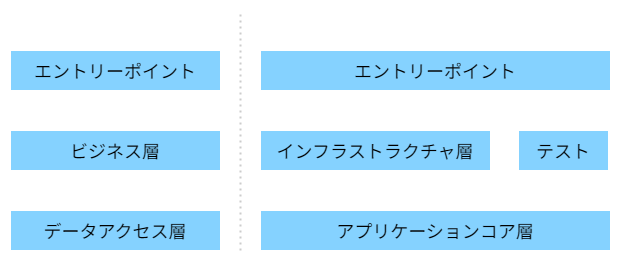

The diagram above was exported from draw.io. Its source (the exported page's mxGraphModel, read from the mxfile embedded in the PNG):
<mxGraphModel dx="528" dy="426" grid="1" gridSize="10" guides="1" tooltips="1" connect="1" arrows="1" fold="1" page="1" pageScale="1" pageWidth="1169" pageHeight="827" math="0" shadow="0">
  <root>
    <mxCell id="0" />
    <mxCell id="1" parent="0" />
    <mxCell id="2" value="" style="rounded=0;whiteSpace=wrap;html=1;fillColor=none;strokeColor=none;" parent="1" vertex="1">
      <mxGeometry x="40" y="40" width="620" height="260" as="geometry" />
    </mxCell>
    <mxCell id="3" value="データアクセス層" style="rounded=0;whiteSpace=wrap;html=1;fillColor=#85D2FF;strokeColor=#FFFFFF;fontColor=#000000;fontFamily=Noto Sans JP;fontSource=https%3A%2F%2Ffonts.googleapis.com%2Fcss%3Ffamily%3DNoto%2BSans%2BJP;fontSize=18;" parent="1" vertex="1">
      <mxGeometry x="50" y="250" width="210" height="40" as="geometry" />
    </mxCell>
    <mxCell id="8" style="edgeStyle=none;html=1;exitX=0.5;exitY=1;exitDx=0;exitDy=0;entryX=0.5;entryY=0;entryDx=0;entryDy=0;fontFamily=Noto Sans JP;fontSource=https%3A%2F%2Ffonts.googleapis.com%2Fcss%3Ffamily%3DNoto%2BSans%2BJP;fontSize=18;fontColor=#000000;endArrow=open;endFill=0;strokeColor=#FFFFFF;" parent="1" source="4" target="3" edge="1">
      <mxGeometry relative="1" as="geometry" />
    </mxCell>
    <mxCell id="4" value="ビジネス層" style="rounded=0;whiteSpace=wrap;html=1;fillColor=#85D2FF;strokeColor=#FFFFFF;fontColor=#000000;fontFamily=Noto Sans JP;fontSource=https%3A%2F%2Ffonts.googleapis.com%2Fcss%3Ffamily%3DNoto%2BSans%2BJP;fontSize=18;" parent="1" vertex="1">
      <mxGeometry x="50" y="170" width="210" height="40" as="geometry" />
    </mxCell>
    <mxCell id="7" style="edgeStyle=none;html=1;exitX=0.5;exitY=1;exitDx=0;exitDy=0;fontFamily=Noto Sans JP;fontSource=https%3A%2F%2Ffonts.googleapis.com%2Fcss%3Ffamily%3DNoto%2BSans%2BJP;fontSize=18;fontColor=#000000;strokeColor=#FFFFFF;endArrow=open;endFill=0;" parent="1" source="5" target="4" edge="1">
      <mxGeometry relative="1" as="geometry" />
    </mxCell>
    <mxCell id="5" value="エントリーポイント" style="rounded=0;whiteSpace=wrap;html=1;fillColor=#85D2FF;strokeColor=#FFFFFF;fontColor=#000000;fontFamily=Noto Sans JP;fontSource=https%3A%2F%2Ffonts.googleapis.com%2Fcss%3Ffamily%3DNoto%2BSans%2BJP;fontSize=18;" parent="1" vertex="1">
      <mxGeometry x="50" y="90" width="210" height="40" as="geometry" />
    </mxCell>
    <mxCell id="9" value="エントリーポイント" style="rounded=0;whiteSpace=wrap;html=1;fillColor=#85D2FF;strokeColor=#FFFFFF;fontColor=#000000;fontFamily=Noto Sans JP;fontSource=https%3A%2F%2Ffonts.googleapis.com%2Fcss%3Ffamily%3DNoto%2BSans%2BJP;fontSize=18;" parent="1" vertex="1">
      <mxGeometry x="300" y="90" width="350" height="40" as="geometry" />
    </mxCell>
    <mxCell id="18" style="edgeStyle=none;html=1;entryX=0.329;entryY=-0.013;entryDx=0;entryDy=0;fontFamily=Noto Sans JP;fontSource=https%3A%2F%2Ffonts.googleapis.com%2Fcss%3Ffamily%3DNoto%2BSans%2BJP;fontSize=18;fontColor=#000000;endArrow=open;endFill=0;strokeColor=#FFFFFF;entryPerimeter=0;exitX=0.5;exitY=1;exitDx=0;exitDy=0;" parent="1" source="10" target="11" edge="1">
      <mxGeometry relative="1" as="geometry">
        <mxPoint x="370" y="250" as="targetPoint" />
      </mxGeometry>
    </mxCell>
    <mxCell id="10" value="インフラストラクチャ層" style="rounded=0;whiteSpace=wrap;html=1;fillColor=#85D2FF;strokeColor=#FFFFFF;fontColor=#000000;fontFamily=Noto Sans JP;fontSource=https%3A%2F%2Ffonts.googleapis.com%2Fcss%3Ffamily%3DNoto%2BSans%2BJP;fontSize=18;" parent="1" vertex="1">
      <mxGeometry x="300" y="170" width="230" height="40" as="geometry" />
    </mxCell>
    <mxCell id="11" value="アプリケーションコア層" style="rounded=0;whiteSpace=wrap;html=1;fillColor=#85D2FF;strokeColor=#FFFFFF;fontColor=#000000;fontFamily=Noto Sans JP;fontSource=https%3A%2F%2Ffonts.googleapis.com%2Fcss%3Ffamily%3DNoto%2BSans%2BJP;fontSize=18;" parent="1" vertex="1">
      <mxGeometry x="300" y="250" width="350" height="40" as="geometry" />
    </mxCell>
    <mxCell id="16" style="edgeStyle=none;html=1;entryX=0.865;entryY=-0.017;entryDx=0;entryDy=0;fontFamily=Noto Sans JP;fontSource=https%3A%2F%2Ffonts.googleapis.com%2Fcss%3Ffamily%3DNoto%2BSans%2BJP;fontSize=18;fontColor=#000000;endArrow=open;endFill=0;strokeColor=#FFFFFF;exitX=0.5;exitY=1;exitDx=0;exitDy=0;entryPerimeter=0;" parent="1" source="12" target="11" edge="1">
      <mxGeometry relative="1" as="geometry">
        <mxPoint x="505" y="250" as="targetPoint" />
      </mxGeometry>
    </mxCell>
    <mxCell id="12" value="テスト" style="rounded=0;whiteSpace=wrap;html=1;fillColor=#85D2FF;strokeColor=#FFFFFF;fontColor=#000000;fontFamily=Noto Sans JP;fontSource=https%3A%2F%2Ffonts.googleapis.com%2Fcss%3Ffamily%3DNoto%2BSans%2BJP;fontSize=18;" parent="1" vertex="1">
      <mxGeometry x="558" y="170" width="90" height="40" as="geometry" />
    </mxCell>
    <mxCell id="21" style="edgeStyle=none;html=1;entryX=0.5;entryY=0;entryDx=0;entryDy=0;fontFamily=Noto Sans JP;fontSource=https%3A%2F%2Ffonts.googleapis.com%2Fcss%3Ffamily%3DNoto%2BSans%2BJP;fontSize=18;fontColor=#000000;endArrow=open;endFill=0;strokeColor=#FFFFFF;" parent="1" edge="1">
      <mxGeometry relative="1" as="geometry">
        <mxPoint x="542" y="130" as="sourcePoint" />
        <mxPoint x="542" y="250" as="targetPoint" />
      </mxGeometry>
    </mxCell>
    <mxCell id="25" style="edgeStyle=none;html=1;entryX=0.5;entryY=0;entryDx=0;entryDy=0;fontFamily=Noto Sans JP;fontSource=https%3A%2F%2Ffonts.googleapis.com%2Fcss%3Ffamily%3DNoto%2BSans%2BJP;fontSize=18;fontColor=#000000;endArrow=open;endFill=0;strokeColor=#FFFFFF;dashed=1;" parent="1" target="10" edge="1">
      <mxGeometry relative="1" as="geometry">
        <mxPoint x="415" y="130" as="sourcePoint" />
      </mxGeometry>
    </mxCell>
    <mxCell id="26" value="レイヤードアーキテクチャ" style="text;html=1;strokeColor=none;fillColor=none;align=left;verticalAlign=middle;whiteSpace=wrap;rounded=0;fontFamily=Noto Sans JP;fontSource=https%3A%2F%2Ffonts.googleapis.com%2Fcss%3Ffamily%3DNoto%2BSans%2BJP;fontSize=18;fontColor=#FFFFFF;" parent="1" vertex="1">
      <mxGeometry x="50" y="50" width="230" height="30" as="geometry" />
    </mxCell>
    <mxCell id="27" value="" style="endArrow=none;dashed=1;html=1;strokeWidth=2;fontFamily=Noto Sans JP;fontSource=https%3A%2F%2Ffonts.googleapis.com%2Fcss%3Ffamily%3DNoto%2BSans%2BJP;fontSize=18;fontColor=#000000;strokeColor=#cccccc;dashPattern=1 2;" parent="1" edge="1">
      <mxGeometry width="50" height="50" relative="1" as="geometry">
        <mxPoint x="280" y="290" as="sourcePoint" />
        <mxPoint x="280" y="50" as="targetPoint" />
      </mxGeometry>
    </mxCell>
    <mxCell id="28" value="クリーンアーキテクチャ" style="text;html=1;strokeColor=none;fillColor=none;align=left;verticalAlign=middle;whiteSpace=wrap;rounded=0;fontFamily=Noto Sans JP;fontSource=https%3A%2F%2Ffonts.googleapis.com%2Fcss%3Ffamily%3DNoto%2BSans%2BJP;fontSize=18;fontColor=#FFFFFF;" parent="1" vertex="1">
      <mxGeometry x="300" y="50" width="230" height="30" as="geometry" />
    </mxCell>
  </root>
</mxGraphModel>